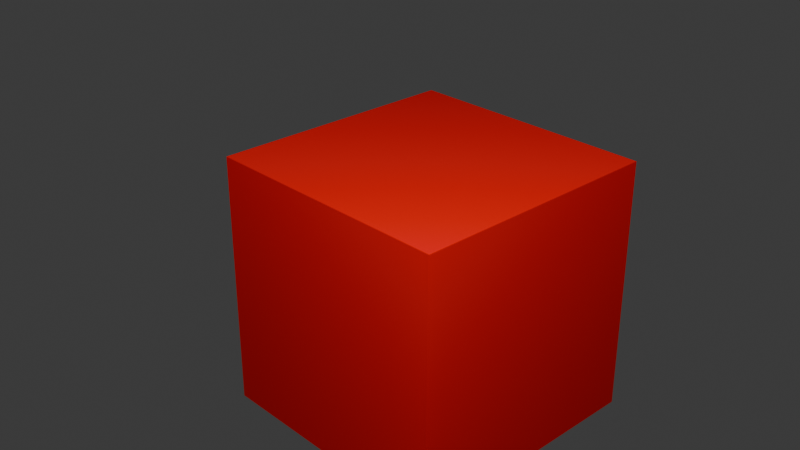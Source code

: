 # Source: multi_material.blend  (saved by Blender 5.0.119; exported with 4.5.12 LTS)
import bpy
from mathutils import Matrix  # noqa: F401  (used for matrix-valued properties, if any)

bpy.ops.wm.read_factory_settings(use_empty=True)
scene = bpy.context.scene
scene.name = 'Scene'

# ---- materials (node trees are filled in below, after node groups)
mat_red = bpy.data.materials.new('Red')
mat_blue = bpy.data.materials.new('Blue')
mat_green = bpy.data.materials.new('Green')

# ---- material node trees
mat_red.use_nodes = True; mat_red.node_tree.nodes.clear()
_N = mat_red.node_tree.nodes; _L = mat_red.node_tree.links
n0 = _N.new('ShaderNodeBsdfPrincipled'); n0.name = 'Principled BSDF'; n0.location = (-200, 100)
n0.inputs[0].default_value = (1.0, 0.0, 0.0, 1.0)
n1 = _N.new('ShaderNodeOutputMaterial'); n1.name = 'Material Output'; n1.location = (200, 100)
_L.new(n0.outputs[0], n1.inputs[0])
n1.is_active_output = True
mat_blue.use_nodes = True; mat_blue.node_tree.nodes.clear()
_N = mat_blue.node_tree.nodes; _L = mat_blue.node_tree.links
n0 = _N.new('ShaderNodeBsdfPrincipled'); n0.name = 'Principled BSDF'; n0.location = (-200, 100)
n0.inputs[0].default_value = (0.0, 0.0, 1.0, 1.0)
n1 = _N.new('ShaderNodeOutputMaterial'); n1.name = 'Material Output'; n1.location = (200, 100)
_L.new(n0.outputs[0], n1.inputs[0])
n1.is_active_output = True
mat_green.use_nodes = True; mat_green.node_tree.nodes.clear()
_N = mat_green.node_tree.nodes; _L = mat_green.node_tree.links
n0 = _N.new('ShaderNodeBsdfPrincipled'); n0.name = 'Principled BSDF'; n0.location = (-200, 100)
n0.inputs[0].default_value = (0.0, 1.0, 0.0, 1.0)
n1 = _N.new('ShaderNodeOutputMaterial'); n1.name = 'Material Output'; n1.location = (200, 100)
_L.new(n0.outputs[0], n1.inputs[0])
n1.is_active_output = True

# ---- world
world_world = bpy.data.worlds.new('World'); scene.world = world_world
world_world.use_nodes = True; world_world.node_tree.nodes.clear()
_N = world_world.node_tree.nodes; _L = world_world.node_tree.links
n0 = _N.new('ShaderNodeOutputWorld'); n0.name = 'World Output'; n0.location = (200, 100)
n1 = _N.new('ShaderNodeBackground'); n1.name = 'Background'; n1.location = (-200, 100)
n1.inputs[0].default_value = (0.05088, 0.05088, 0.05088, 1.0)
_L.new(n1.outputs[0], n0.inputs[0])
n0.is_active_output = True
world_world.color = (0.05088, 0.05088, 0.05088)
world_world.sun_shadow_jitter_overblur = 0.0

# ---- cameras
cam_camera = bpy.data.cameras.new('Camera')

# ---- lights
light_point = bpy.data.lights.new('Point', 'POINT')
light_point.energy = 1000.0

# ---- meshes
me_cube = bpy.data.meshes.new('Cube')
me_cube.from_pydata([(-1.0, -1.0, -1.0), (-1.0, -1.0, 1.0), (-1.0, 1.0, -1.0), (-1.0, 1.0, 1.0), (1.0, -1.0, -1.0), (1.0, -1.0, 1.0), (1.0, 1.0, -1.0), (1.0, 1.0, 1.0)], [], [(0, 1, 3, 2), (2, 3, 7, 6), (6, 7, 5, 4), (4, 5, 1, 0), (2, 6, 4, 0), (7, 3, 1, 5)])
_uv = me_cube.uv_layers.new(name='UVMap')
_uv.uv.foreach_set('vector', [0.375, 0.0, 0.625, 0.0, 0.625, 0.25, 0.375, 0.25, 0.375, 0.25, 0.625, 0.25, 0.625, 0.5, 0.375, 0.5, 0.375, 0.5, 0.625, 0.5, 0.625, 0.75, 0.375, 0.75, 0.375, 0.75, 0.625, 0.75, 0.625, 1.0, 0.375, 1.0, 0.125, 0.5, 0.375, 0.5, 0.375, 0.75, 0.125, 0.75, 0.625, 0.5, 0.875, 0.5, 0.875, 0.75, 0.625, 0.75])
me_cube.materials.append(mat_red)
me_cube.materials.append(mat_blue)
me_cube.materials.append(mat_green)
me_cube.update()

# ---- objects
ob_cube = bpy.data.objects.new('Cube', me_cube)
ob_camera = bpy.data.objects.new('Camera', cam_camera)
ob_light = bpy.data.objects.new('Light', light_point)

# ---- transforms, parenting, visibility, modifiers, constraints
ob_cube.location = (0.0, 0.0, 0.0)
ob_camera.location = (5.0, -5.0, 4.0)
ob_camera.rotation_euler = (1.11, 0.0, 0.8151)
ob_light.location = (3.0, -3.0, 5.0)

# ---- collection membership
scene.collection.objects.link(ob_cube)
scene.collection.objects.link(ob_camera)
scene.collection.objects.link(ob_light)

# ---- scene / render settings (as saved in the file)
scene.camera = ob_camera
scene.frame_start = 1; scene.frame_end = 60; scene.frame_set(1)
scene.render.engine = 'BLENDER_EEVEE_NEXT'
scene.render.bake_bias = 0.0
scene.render.bake_samples = 0
scene.cycles.sampling_pattern = 'TABULATED_SOBOL'
scene.eevee.use_volume_custom_range = False
bpy.context.view_layer.update()
